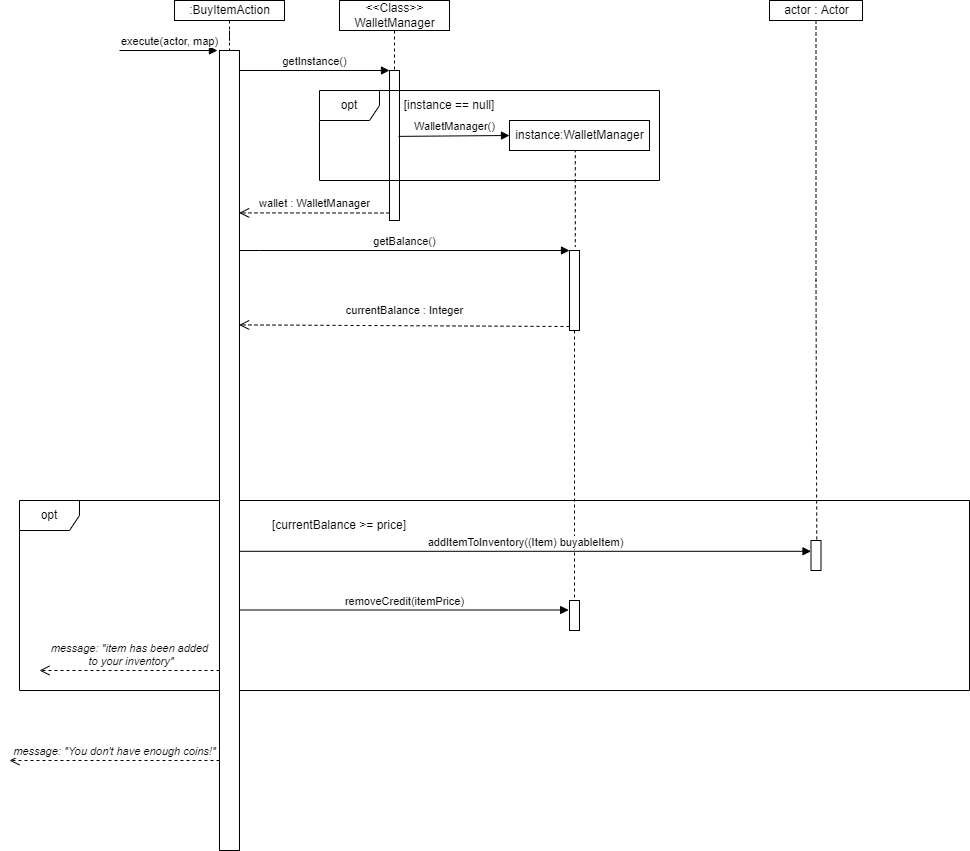

The diagram above was exported from draw.io. Its source (the exported page's mxGraphModel, read from the mxfile embedded in the PNG):
<mxGraphModel dx="2468" dy="885" grid="1" gridSize="10" guides="1" tooltips="1" connect="1" arrows="1" fold="1" page="1" pageScale="1" pageWidth="827" pageHeight="1169" math="0" shadow="0">
  <root>
    <mxCell id="0" />
    <mxCell id="1" parent="0" />
    <mxCell id="v72pnofz67THvayF19bS-32" value="opt" style="shape=umlFrame;whiteSpace=wrap;html=1;" parent="1" vertex="1">
      <mxGeometry x="-40" y="520" width="950" height="190" as="geometry" />
    </mxCell>
    <mxCell id="v72pnofz67THvayF19bS-3" value="" style="html=1;points=[];perimeter=orthogonalPerimeter;" parent="1" vertex="1">
      <mxGeometry x="160" y="70" width="20" height="800" as="geometry" />
    </mxCell>
    <mxCell id="v72pnofz67THvayF19bS-4" value="execute(actor, map)" style="html=1;verticalAlign=bottom;endArrow=block;rounded=0;entryX=-0.102;entryY=0;entryDx=0;entryDy=0;entryPerimeter=0;" parent="1" target="v72pnofz67THvayF19bS-3" edge="1">
      <mxGeometry x="0.0208" relative="1" as="geometry">
        <mxPoint x="60" y="70" as="sourcePoint" />
        <mxPoint x="150" y="70" as="targetPoint" />
        <mxPoint as="offset" />
      </mxGeometry>
    </mxCell>
    <mxCell id="v72pnofz67THvayF19bS-5" value="&lt;i&gt;message: &quot;item has been added&lt;br&gt;&amp;nbsp;to your inventory&quot;&lt;/i&gt;" style="html=1;verticalAlign=bottom;endArrow=open;dashed=1;endSize=8;rounded=0;" parent="1" edge="1">
      <mxGeometry relative="1" as="geometry">
        <mxPoint x="-20" y="690" as="targetPoint" />
        <mxPoint x="160" y="690" as="sourcePoint" />
        <mxPoint as="offset" />
      </mxGeometry>
    </mxCell>
    <mxCell id="v72pnofz67THvayF19bS-7" style="edgeStyle=orthogonalEdgeStyle;rounded=0;orthogonalLoop=1;jettySize=auto;html=1;endArrow=none;endFill=0;dashed=1;" parent="1" source="v72pnofz67THvayF19bS-6" target="v72pnofz67THvayF19bS-3" edge="1">
      <mxGeometry relative="1" as="geometry" />
    </mxCell>
    <mxCell id="v72pnofz67THvayF19bS-6" value=":BuyItemAction" style="html=1;" parent="1" vertex="1">
      <mxGeometry x="115" y="20" width="110" height="20" as="geometry" />
    </mxCell>
    <mxCell id="v72pnofz67THvayF19bS-8" value="" style="html=1;points=[];perimeter=orthogonalPerimeter;" parent="1" vertex="1">
      <mxGeometry x="330" y="90" width="10" height="150" as="geometry" />
    </mxCell>
    <mxCell id="v72pnofz67THvayF19bS-9" value="getInstance()" style="html=1;verticalAlign=bottom;endArrow=block;entryX=0;entryY=0;rounded=0;" parent="1" source="v72pnofz67THvayF19bS-3" target="v72pnofz67THvayF19bS-8" edge="1">
      <mxGeometry relative="1" as="geometry">
        <mxPoint x="190" y="90" as="sourcePoint" />
      </mxGeometry>
    </mxCell>
    <mxCell id="v72pnofz67THvayF19bS-10" value="wallet : WalletManager" style="html=1;verticalAlign=bottom;endArrow=open;dashed=1;endSize=8;exitX=0;exitY=0.95;rounded=0;entryX=0.983;entryY=0.203;entryDx=0;entryDy=0;entryPerimeter=0;" parent="1" source="v72pnofz67THvayF19bS-8" target="v72pnofz67THvayF19bS-3" edge="1">
      <mxGeometry relative="1" as="geometry">
        <mxPoint x="200" y="233" as="targetPoint" />
      </mxGeometry>
    </mxCell>
    <mxCell id="v72pnofz67THvayF19bS-11" style="edgeStyle=orthogonalEdgeStyle;rounded=0;orthogonalLoop=1;jettySize=auto;html=1;endArrow=none;endFill=0;dashed=1;" parent="1" source="v72pnofz67THvayF19bS-12" edge="1">
      <mxGeometry relative="1" as="geometry">
        <mxPoint x="335" y="90" as="targetPoint" />
      </mxGeometry>
    </mxCell>
    <mxCell id="v72pnofz67THvayF19bS-12" value="&amp;lt;&amp;lt;Class&amp;gt;&amp;gt;&lt;br&gt;WalletManager" style="html=1;" parent="1" vertex="1">
      <mxGeometry x="280" y="20" width="110" height="30" as="geometry" />
    </mxCell>
    <mxCell id="v72pnofz67THvayF19bS-13" value="opt" style="shape=umlFrame;whiteSpace=wrap;html=1;" parent="1" vertex="1">
      <mxGeometry x="260" y="110" width="340" height="90" as="geometry" />
    </mxCell>
    <mxCell id="v72pnofz67THvayF19bS-14" value="[instance == null]" style="text;html=1;strokeColor=none;fillColor=none;align=center;verticalAlign=middle;whiteSpace=wrap;rounded=0;" parent="1" vertex="1">
      <mxGeometry x="340" y="110" width="100" height="30" as="geometry" />
    </mxCell>
    <mxCell id="v72pnofz67THvayF19bS-20" value="instance:WalletManager" style="html=1;" parent="1" vertex="1">
      <mxGeometry x="450" y="140" width="140" height="30" as="geometry" />
    </mxCell>
    <mxCell id="v72pnofz67THvayF19bS-22" value="WalletManager()" style="html=1;verticalAlign=bottom;endArrow=block;rounded=0;exitX=1.053;exitY=0.032;exitDx=0;exitDy=0;exitPerimeter=0;entryX=0;entryY=0.5;entryDx=0;entryDy=0;" parent="1" target="v72pnofz67THvayF19bS-20" edge="1">
      <mxGeometry relative="1" as="geometry">
        <mxPoint x="338.99999999999994" y="155.88" as="sourcePoint" />
        <mxPoint x="430" y="154" as="targetPoint" />
      </mxGeometry>
    </mxCell>
    <mxCell id="v72pnofz67THvayF19bS-25" style="edgeStyle=orthogonalEdgeStyle;rounded=0;orthogonalLoop=1;jettySize=auto;html=1;endArrow=none;endFill=0;dashed=1;entryX=0.58;entryY=-0.045;entryDx=0;entryDy=0;entryPerimeter=0;" parent="1" target="v72pnofz67THvayF19bS-34" edge="1">
      <mxGeometry relative="1" as="geometry">
        <mxPoint x="514.5" y="250" as="targetPoint" />
        <mxPoint x="514.5" y="170" as="sourcePoint" />
        <Array as="points">
          <mxPoint x="516" y="170" />
        </Array>
      </mxGeometry>
    </mxCell>
    <mxCell id="v72pnofz67THvayF19bS-37" style="edgeStyle=orthogonalEdgeStyle;rounded=0;orthogonalLoop=1;jettySize=auto;html=1;endArrow=none;endFill=0;dashed=1;" parent="1" source="v72pnofz67THvayF19bS-34" target="v72pnofz67THvayF19bS-48" edge="1">
      <mxGeometry relative="1" as="geometry">
        <mxPoint x="515" y="510" as="targetPoint" />
      </mxGeometry>
    </mxCell>
    <mxCell id="v72pnofz67THvayF19bS-34" value="" style="html=1;points=[];perimeter=orthogonalPerimeter;" parent="1" vertex="1">
      <mxGeometry x="510" y="270" width="10" height="80" as="geometry" />
    </mxCell>
    <mxCell id="v72pnofz67THvayF19bS-35" value="getBalance()" style="html=1;verticalAlign=bottom;endArrow=block;entryX=0;entryY=0;rounded=0;" parent="1" source="v72pnofz67THvayF19bS-3" target="v72pnofz67THvayF19bS-34" edge="1">
      <mxGeometry relative="1" as="geometry">
        <mxPoint x="200" y="280" as="sourcePoint" />
        <Array as="points">
          <mxPoint x="200" y="270" />
        </Array>
      </mxGeometry>
    </mxCell>
    <mxCell id="v72pnofz67THvayF19bS-36" value="currentBalance : Integer" style="html=1;verticalAlign=bottom;endArrow=open;dashed=1;endSize=8;exitX=0;exitY=0.95;rounded=0;entryX=0.983;entryY=0.343;entryDx=0;entryDy=0;entryPerimeter=0;" parent="1" source="v72pnofz67THvayF19bS-34" target="v72pnofz67THvayF19bS-3" edge="1">
      <mxGeometry y="-6" relative="1" as="geometry">
        <mxPoint x="200" y="346" as="targetPoint" />
        <mxPoint as="offset" />
      </mxGeometry>
    </mxCell>
    <mxCell id="v72pnofz67THvayF19bS-38" value="[currentBalance &amp;gt;= price]" style="text;html=1;strokeColor=none;fillColor=none;align=center;verticalAlign=middle;whiteSpace=wrap;rounded=0;" parent="1" vertex="1">
      <mxGeometry x="190" y="530" width="180" height="30" as="geometry" />
    </mxCell>
    <mxCell id="v72pnofz67THvayF19bS-43" style="edgeStyle=orthogonalEdgeStyle;rounded=0;orthogonalLoop=1;jettySize=auto;html=1;dashed=1;endArrow=none;endFill=0;entryX=0.577;entryY=0.063;entryDx=0;entryDy=0;entryPerimeter=0;" parent="1" source="v72pnofz67THvayF19bS-40" target="v72pnofz67THvayF19bS-45" edge="1">
      <mxGeometry relative="1" as="geometry">
        <mxPoint x="780.5" y="490" as="targetPoint" />
      </mxGeometry>
    </mxCell>
    <mxCell id="v72pnofz67THvayF19bS-40" value="actor : Actor" style="html=1;" parent="1" vertex="1">
      <mxGeometry x="710" y="20" width="93" height="20" as="geometry" />
    </mxCell>
    <mxCell id="v72pnofz67THvayF19bS-45" value="" style="html=1;points=[];perimeter=orthogonalPerimeter;" parent="1" vertex="1">
      <mxGeometry x="751.5" y="560" width="10" height="30" as="geometry" />
    </mxCell>
    <mxCell id="v72pnofz67THvayF19bS-46" value="addItemToInventory((Item) buyableItem)" style="html=1;verticalAlign=bottom;endArrow=block;rounded=0;exitX=0.983;exitY=0.626;exitDx=0;exitDy=0;exitPerimeter=0;" parent="1" source="v72pnofz67THvayF19bS-3" target="v72pnofz67THvayF19bS-45" edge="1">
      <mxGeometry relative="1" as="geometry">
        <mxPoint x="200" y="570" as="sourcePoint" />
        <mxPoint x="750" y="570" as="targetPoint" />
      </mxGeometry>
    </mxCell>
    <mxCell id="v72pnofz67THvayF19bS-48" value="" style="html=1;points=[];perimeter=orthogonalPerimeter;" parent="1" vertex="1">
      <mxGeometry x="510" y="620" width="10" height="30" as="geometry" />
    </mxCell>
    <mxCell id="v72pnofz67THvayF19bS-49" value="removeCredit(itemPrice)" style="html=1;verticalAlign=bottom;endArrow=block;entryX=-0.087;entryY=0.317;rounded=0;entryDx=0;entryDy=0;entryPerimeter=0;" parent="1" source="v72pnofz67THvayF19bS-3" target="v72pnofz67THvayF19bS-48" edge="1">
      <mxGeometry relative="1" as="geometry">
        <mxPoint x="200" y="630" as="sourcePoint" />
      </mxGeometry>
    </mxCell>
    <mxCell id="v72pnofz67THvayF19bS-52" value="&lt;i&gt;message: &quot;You don't have enough coins!&quot;&lt;/i&gt;" style="html=1;verticalAlign=bottom;endArrow=open;dashed=1;endSize=8;rounded=0;" parent="1" edge="1">
      <mxGeometry relative="1" as="geometry">
        <mxPoint x="-50" y="780" as="targetPoint" />
        <mxPoint x="160" y="780" as="sourcePoint" />
        <mxPoint as="offset" />
      </mxGeometry>
    </mxCell>
  </root>
</mxGraphModel>